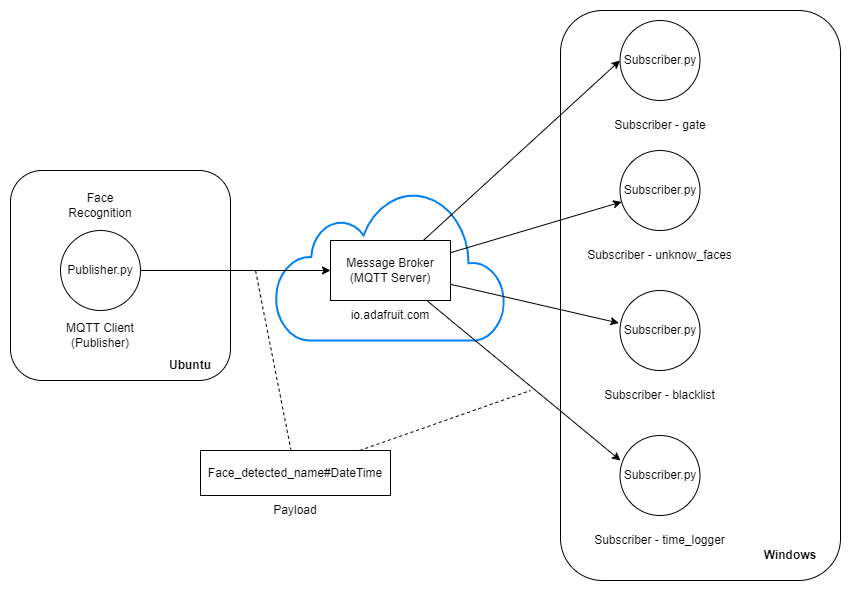

The diagram above was exported from draw.io. Its source (the exported page's mxGraphModel, read from the mxfile embedded in the PNG):
<mxGraphModel dx="1838" dy="2076" grid="1" gridSize="10" guides="1" tooltips="1" connect="1" arrows="1" fold="1" page="1" pageScale="1" pageWidth="827" pageHeight="1169" math="0" shadow="0">
  <root>
    <mxCell id="0" />
    <mxCell id="1" parent="0" />
    <mxCell id="riPBBCAyPQCxpzXWj1a0-23" value="" style="rounded=1;whiteSpace=wrap;html=1;" vertex="1" parent="1">
      <mxGeometry x="650" y="-10" width="280" height="570" as="geometry" />
    </mxCell>
    <mxCell id="riPBBCAyPQCxpzXWj1a0-22" value="" style="rounded=1;whiteSpace=wrap;html=1;" vertex="1" parent="1">
      <mxGeometry x="100" y="150" width="220" height="210" as="geometry" />
    </mxCell>
    <mxCell id="riPBBCAyPQCxpzXWj1a0-1" value="Publisher.py" style="ellipse;whiteSpace=wrap;html=1;aspect=fixed;" vertex="1" parent="1">
      <mxGeometry x="150" y="210" width="80" height="80" as="geometry" />
    </mxCell>
    <mxCell id="riPBBCAyPQCxpzXWj1a0-2" value="Face Recognition" style="text;html=1;strokeColor=none;fillColor=none;align=center;verticalAlign=middle;whiteSpace=wrap;rounded=0;" vertex="1" parent="1">
      <mxGeometry x="160" y="170" width="60" height="30" as="geometry" />
    </mxCell>
    <mxCell id="riPBBCAyPQCxpzXWj1a0-3" value="MQTT Client&lt;br&gt;(Publisher)" style="text;html=1;strokeColor=none;fillColor=none;align=center;verticalAlign=middle;whiteSpace=wrap;rounded=0;" vertex="1" parent="1">
      <mxGeometry x="120" y="300" width="140" height="30" as="geometry" />
    </mxCell>
    <mxCell id="riPBBCAyPQCxpzXWj1a0-6" value="Subscriber.py" style="ellipse;whiteSpace=wrap;html=1;aspect=fixed;" vertex="1" parent="1">
      <mxGeometry x="709.5" width="80" height="80" as="geometry" />
    </mxCell>
    <mxCell id="riPBBCAyPQCxpzXWj1a0-7" value="Subscriber - gate" style="text;html=1;strokeColor=none;fillColor=none;align=center;verticalAlign=middle;whiteSpace=wrap;rounded=0;" vertex="1" parent="1">
      <mxGeometry x="694.5" y="90" width="110" height="30" as="geometry" />
    </mxCell>
    <mxCell id="riPBBCAyPQCxpzXWj1a0-8" value="Subscriber.py" style="ellipse;whiteSpace=wrap;html=1;aspect=fixed;" vertex="1" parent="1">
      <mxGeometry x="709.5" y="130" width="80" height="80" as="geometry" />
    </mxCell>
    <mxCell id="riPBBCAyPQCxpzXWj1a0-9" value="Subscriber - unknow_faces" style="text;html=1;strokeColor=none;fillColor=none;align=center;verticalAlign=middle;whiteSpace=wrap;rounded=0;" vertex="1" parent="1">
      <mxGeometry x="672" y="220" width="155" height="30" as="geometry" />
    </mxCell>
    <mxCell id="riPBBCAyPQCxpzXWj1a0-10" value="Subscriber.py" style="ellipse;whiteSpace=wrap;html=1;aspect=fixed;" vertex="1" parent="1">
      <mxGeometry x="709.5" y="270" width="80" height="80" as="geometry" />
    </mxCell>
    <mxCell id="riPBBCAyPQCxpzXWj1a0-11" value="Subscriber - blacklist" style="text;html=1;strokeColor=none;fillColor=none;align=center;verticalAlign=middle;whiteSpace=wrap;rounded=0;" vertex="1" parent="1">
      <mxGeometry x="677" y="360" width="145" height="30" as="geometry" />
    </mxCell>
    <mxCell id="riPBBCAyPQCxpzXWj1a0-19" value="" style="html=1;verticalLabelPosition=bottom;align=center;labelBackgroundColor=#ffffff;verticalAlign=top;strokeWidth=2;strokeColor=#0080F0;shadow=0;dashed=0;shape=mxgraph.ios7.icons.cloud;" vertex="1" parent="1">
      <mxGeometry x="365" y="170" width="230" height="150" as="geometry" />
    </mxCell>
    <mxCell id="riPBBCAyPQCxpzXWj1a0-12" value="Subscriber.py" style="ellipse;whiteSpace=wrap;html=1;aspect=fixed;" vertex="1" parent="1">
      <mxGeometry x="709.5" y="415" width="80" height="80" as="geometry" />
    </mxCell>
    <mxCell id="riPBBCAyPQCxpzXWj1a0-13" value="Subscriber - time_logger" style="text;html=1;strokeColor=none;fillColor=none;align=center;verticalAlign=middle;whiteSpace=wrap;rounded=0;" vertex="1" parent="1">
      <mxGeometry x="682" y="505" width="135" height="30" as="geometry" />
    </mxCell>
    <mxCell id="riPBBCAyPQCxpzXWj1a0-4" value="Message Broker (MQTT Server)" style="rounded=0;whiteSpace=wrap;html=1;" vertex="1" parent="1">
      <mxGeometry x="420" y="220" width="120" height="60" as="geometry" />
    </mxCell>
    <UserObject label="io.adafruit.com" link="io.adafruit.com" id="riPBBCAyPQCxpzXWj1a0-5">
      <mxCell style="text;html=1;strokeColor=none;fillColor=none;align=center;verticalAlign=middle;whiteSpace=wrap;rounded=0;" vertex="1" parent="1">
        <mxGeometry x="415" y="280" width="130" height="30" as="geometry" />
      </mxCell>
    </UserObject>
    <mxCell id="riPBBCAyPQCxpzXWj1a0-15" style="rounded=0;orthogonalLoop=1;jettySize=auto;html=1;entryX=0;entryY=0.5;entryDx=0;entryDy=0;endArrow=classic;endFill=1;" edge="1" parent="1" source="riPBBCAyPQCxpzXWj1a0-4" target="riPBBCAyPQCxpzXWj1a0-6">
      <mxGeometry relative="1" as="geometry" />
    </mxCell>
    <mxCell id="riPBBCAyPQCxpzXWj1a0-16" style="edgeStyle=none;rounded=0;orthogonalLoop=1;jettySize=auto;html=1;endArrow=classic;endFill=1;" edge="1" parent="1" source="riPBBCAyPQCxpzXWj1a0-4" target="riPBBCAyPQCxpzXWj1a0-8">
      <mxGeometry relative="1" as="geometry" />
    </mxCell>
    <mxCell id="riPBBCAyPQCxpzXWj1a0-17" style="edgeStyle=none;rounded=0;orthogonalLoop=1;jettySize=auto;html=1;entryX=-0.014;entryY=0.407;entryDx=0;entryDy=0;entryPerimeter=0;endArrow=classic;endFill=1;" edge="1" parent="1" source="riPBBCAyPQCxpzXWj1a0-4" target="riPBBCAyPQCxpzXWj1a0-10">
      <mxGeometry relative="1" as="geometry" />
    </mxCell>
    <mxCell id="riPBBCAyPQCxpzXWj1a0-18" style="edgeStyle=none;rounded=0;orthogonalLoop=1;jettySize=auto;html=1;entryX=0.006;entryY=0.313;entryDx=0;entryDy=0;entryPerimeter=0;endArrow=classic;endFill=1;" edge="1" parent="1" source="riPBBCAyPQCxpzXWj1a0-4" target="riPBBCAyPQCxpzXWj1a0-12">
      <mxGeometry relative="1" as="geometry" />
    </mxCell>
    <mxCell id="riPBBCAyPQCxpzXWj1a0-14" style="edgeStyle=orthogonalEdgeStyle;rounded=0;orthogonalLoop=1;jettySize=auto;html=1;" edge="1" parent="1" source="riPBBCAyPQCxpzXWj1a0-1" target="riPBBCAyPQCxpzXWj1a0-4">
      <mxGeometry relative="1" as="geometry" />
    </mxCell>
    <mxCell id="riPBBCAyPQCxpzXWj1a0-21" value="&lt;b&gt;Ubuntu&lt;/b&gt;" style="text;html=1;strokeColor=none;fillColor=none;align=center;verticalAlign=middle;whiteSpace=wrap;rounded=0;" vertex="1" parent="1">
      <mxGeometry x="250" y="330" width="60" height="30" as="geometry" />
    </mxCell>
    <mxCell id="riPBBCAyPQCxpzXWj1a0-24" value="&lt;b&gt;Windows&lt;/b&gt;" style="text;html=1;strokeColor=none;fillColor=none;align=center;verticalAlign=middle;whiteSpace=wrap;rounded=0;" vertex="1" parent="1">
      <mxGeometry x="850" y="520" width="60" height="30" as="geometry" />
    </mxCell>
    <mxCell id="riPBBCAyPQCxpzXWj1a0-27" style="edgeStyle=none;rounded=0;orthogonalLoop=1;jettySize=auto;html=1;endArrow=none;endFill=0;dashed=1;" edge="1" parent="1" source="riPBBCAyPQCxpzXWj1a0-25">
      <mxGeometry relative="1" as="geometry">
        <mxPoint x="345" y="250" as="targetPoint" />
      </mxGeometry>
    </mxCell>
    <mxCell id="riPBBCAyPQCxpzXWj1a0-28" style="edgeStyle=none;rounded=0;orthogonalLoop=1;jettySize=auto;html=1;dashed=1;endArrow=none;endFill=0;" edge="1" parent="1" source="riPBBCAyPQCxpzXWj1a0-25">
      <mxGeometry relative="1" as="geometry">
        <mxPoint x="620" y="370" as="targetPoint" />
      </mxGeometry>
    </mxCell>
    <mxCell id="riPBBCAyPQCxpzXWj1a0-25" value="Face_detected_name#DateTime" style="rounded=0;whiteSpace=wrap;html=1;" vertex="1" parent="1">
      <mxGeometry x="290" y="430" width="190" height="45" as="geometry" />
    </mxCell>
    <mxCell id="riPBBCAyPQCxpzXWj1a0-26" value="Payload" style="text;html=1;strokeColor=none;fillColor=none;align=center;verticalAlign=middle;whiteSpace=wrap;rounded=0;" vertex="1" parent="1">
      <mxGeometry x="355" y="475" width="60" height="30" as="geometry" />
    </mxCell>
  </root>
</mxGraphModel>